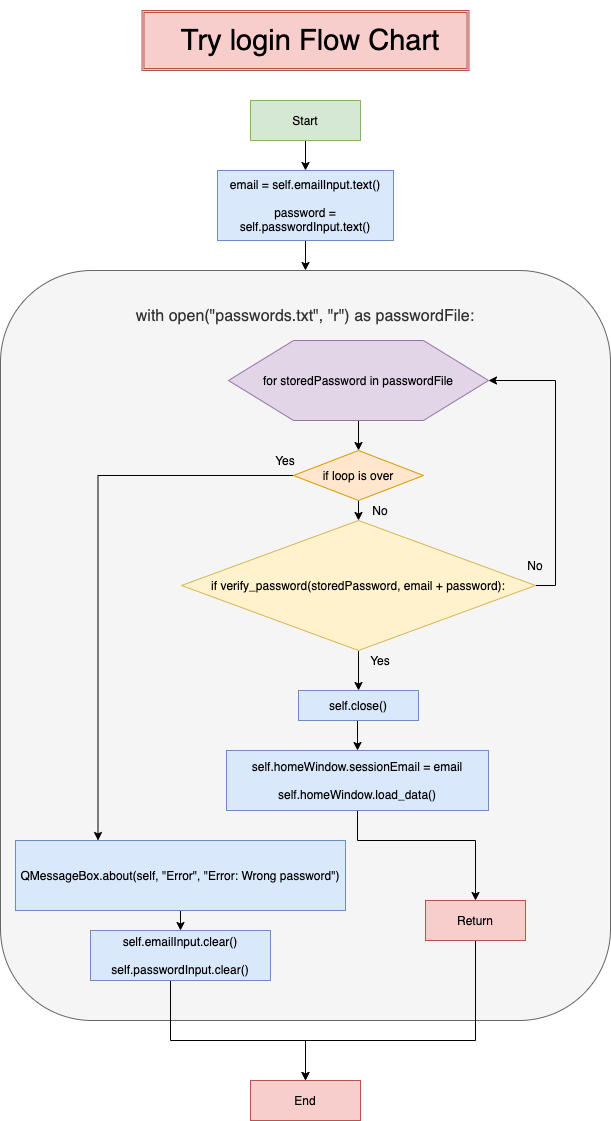

The diagram above was exported from draw.io. Its source (the exported page's mxGraphModel, read from the mxfile embedded in the PNG):
<mxGraphModel dx="1426" dy="722" grid="1" gridSize="10" guides="1" tooltips="1" connect="1" arrows="1" fold="1" page="1" pageScale="1" pageWidth="827" pageHeight="1169" math="0" shadow="0">
  <root>
    <mxCell id="WIyWlLk6GJQsqaUBKTNV-0" />
    <mxCell id="WIyWlLk6GJQsqaUBKTNV-1" parent="WIyWlLk6GJQsqaUBKTNV-0" />
    <mxCell id="G8UmoggBRh0SnbA3jpjh-30" value="" style="shape=ext;double=1;rounded=0;whiteSpace=wrap;html=1;fillColor=#f8cecc;strokeColor=#b85450;" parent="WIyWlLk6GJQsqaUBKTNV-1" vertex="1">
      <mxGeometry x="236.5" y="30" width="327" height="60" as="geometry" />
    </mxCell>
    <mxCell id="G8UmoggBRh0SnbA3jpjh-0" value="&lt;font style=&quot;font-size: 29px&quot;&gt;Try login Flow Chart&lt;/font&gt;" style="text;html=1;strokeColor=none;fillColor=none;align=center;verticalAlign=middle;whiteSpace=wrap;rounded=0;" parent="WIyWlLk6GJQsqaUBKTNV-1" vertex="1">
      <mxGeometry x="227" y="20" width="356" height="80" as="geometry" />
    </mxCell>
    <mxCell id="G8UmoggBRh0SnbA3jpjh-28" style="edgeStyle=orthogonalEdgeStyle;rounded=0;orthogonalLoop=1;jettySize=auto;html=1;exitX=0.5;exitY=1;exitDx=0;exitDy=0;entryX=0.5;entryY=0;entryDx=0;entryDy=0;" parent="WIyWlLk6GJQsqaUBKTNV-1" source="G8UmoggBRh0SnbA3jpjh-1" target="G8UmoggBRh0SnbA3jpjh-2" edge="1">
      <mxGeometry relative="1" as="geometry" />
    </mxCell>
    <mxCell id="G8UmoggBRh0SnbA3jpjh-1" value="Start" style="rounded=0;whiteSpace=wrap;html=1;fillColor=#d5e8d4;strokeColor=#82b366;" parent="WIyWlLk6GJQsqaUBKTNV-1" vertex="1">
      <mxGeometry x="345" y="120" width="110" height="40" as="geometry" />
    </mxCell>
    <mxCell id="G8UmoggBRh0SnbA3jpjh-29" style="edgeStyle=orthogonalEdgeStyle;rounded=0;orthogonalLoop=1;jettySize=auto;html=1;exitX=0.5;exitY=1;exitDx=0;exitDy=0;entryX=0.5;entryY=0;entryDx=0;entryDy=0;" parent="WIyWlLk6GJQsqaUBKTNV-1" source="G8UmoggBRh0SnbA3jpjh-2" target="G8UmoggBRh0SnbA3jpjh-5" edge="1">
      <mxGeometry relative="1" as="geometry" />
    </mxCell>
    <mxCell id="G8UmoggBRh0SnbA3jpjh-2" value="&lt;div&gt;email = self.emailInput.text()&lt;/div&gt;&lt;div&gt;&lt;br&gt;&lt;/div&gt;&lt;div&gt;&lt;span&gt;password = self.passwordInput.text()&lt;/span&gt;&lt;/div&gt;" style="rounded=0;whiteSpace=wrap;html=1;fillColor=#dae8fc;strokeColor=#6c8ebf;" parent="WIyWlLk6GJQsqaUBKTNV-1" vertex="1">
      <mxGeometry x="312" y="190" width="176" height="70" as="geometry" />
    </mxCell>
    <mxCell id="G8UmoggBRh0SnbA3jpjh-5" value="&lt;font style=&quot;font-size: 16px&quot;&gt;with open(&quot;passwords.txt&quot;, &quot;r&quot;) as passwordFile:&lt;/font&gt;&lt;br&gt;&lt;br&gt;&lt;br&gt;&lt;br&gt;&lt;br&gt;&lt;br&gt;&lt;br&gt;&lt;br&gt;&lt;br&gt;&lt;br&gt;&lt;br&gt;&lt;br&gt;&lt;br&gt;&lt;br&gt;&lt;br&gt;&lt;br&gt;&lt;br&gt;&lt;br&gt;&lt;br&gt;&lt;br&gt;&lt;br&gt;&lt;br&gt;&lt;br&gt;&lt;br&gt;&lt;br&gt;&lt;br&gt;&lt;br&gt;&lt;br&gt;&lt;br&gt;&lt;br&gt;&lt;br&gt;&lt;br&gt;&lt;br&gt;&lt;br&gt;&lt;br&gt;&lt;br&gt;&lt;br&gt;&lt;br&gt;&lt;br&gt;&lt;br&gt;&lt;br&gt;&lt;br&gt;&lt;br&gt;&lt;br&gt;&lt;br&gt;&lt;br&gt;&lt;br&gt;&lt;br&gt;" style="rounded=1;whiteSpace=wrap;html=1;align=center;fillColor=#f5f5f5;strokeColor=#666666;fontColor=#333333;" parent="WIyWlLk6GJQsqaUBKTNV-1" vertex="1">
      <mxGeometry x="95" y="290" width="610" height="750" as="geometry" />
    </mxCell>
    <mxCell id="G8UmoggBRh0SnbA3jpjh-13" style="edgeStyle=orthogonalEdgeStyle;rounded=0;orthogonalLoop=1;jettySize=auto;html=1;exitX=0.5;exitY=1;exitDx=0;exitDy=0;entryX=0.5;entryY=0;entryDx=0;entryDy=0;" parent="WIyWlLk6GJQsqaUBKTNV-1" source="G8UmoggBRh0SnbA3jpjh-6" target="G8UmoggBRh0SnbA3jpjh-8" edge="1">
      <mxGeometry relative="1" as="geometry" />
    </mxCell>
    <mxCell id="G8UmoggBRh0SnbA3jpjh-6" value="for storedPassword in passwordFile" style="shape=hexagon;perimeter=hexagonPerimeter2;whiteSpace=wrap;html=1;fillColor=#e1d5e7;strokeColor=#9673a6;" parent="WIyWlLk6GJQsqaUBKTNV-1" vertex="1">
      <mxGeometry x="323" y="360" width="260" height="80" as="geometry" />
    </mxCell>
    <mxCell id="G8UmoggBRh0SnbA3jpjh-17" style="edgeStyle=orthogonalEdgeStyle;rounded=0;orthogonalLoop=1;jettySize=auto;html=1;exitX=0.5;exitY=1;exitDx=0;exitDy=0;entryX=0.5;entryY=0;entryDx=0;entryDy=0;" parent="WIyWlLk6GJQsqaUBKTNV-1" source="G8UmoggBRh0SnbA3jpjh-8" target="G8UmoggBRh0SnbA3jpjh-9" edge="1">
      <mxGeometry relative="1" as="geometry" />
    </mxCell>
    <mxCell id="G8UmoggBRh0SnbA3jpjh-21" style="edgeStyle=orthogonalEdgeStyle;rounded=0;orthogonalLoop=1;jettySize=auto;html=1;exitX=0;exitY=0.5;exitDx=0;exitDy=0;entryX=0.25;entryY=0;entryDx=0;entryDy=0;" parent="WIyWlLk6GJQsqaUBKTNV-1" source="G8UmoggBRh0SnbA3jpjh-8" target="G8UmoggBRh0SnbA3jpjh-16" edge="1">
      <mxGeometry relative="1" as="geometry" />
    </mxCell>
    <mxCell id="G8UmoggBRh0SnbA3jpjh-8" value="if loop is over" style="rhombus;whiteSpace=wrap;html=1;fillColor=#ffe6cc;strokeColor=#d79b00;" parent="WIyWlLk6GJQsqaUBKTNV-1" vertex="1">
      <mxGeometry x="388" y="470" width="130" height="50" as="geometry" />
    </mxCell>
    <mxCell id="G8UmoggBRh0SnbA3jpjh-18" style="edgeStyle=orthogonalEdgeStyle;rounded=0;orthogonalLoop=1;jettySize=auto;html=1;exitX=0.5;exitY=1;exitDx=0;exitDy=0;entryX=0.5;entryY=0;entryDx=0;entryDy=0;" parent="WIyWlLk6GJQsqaUBKTNV-1" source="G8UmoggBRh0SnbA3jpjh-9" target="G8UmoggBRh0SnbA3jpjh-10" edge="1">
      <mxGeometry relative="1" as="geometry" />
    </mxCell>
    <mxCell id="G8UmoggBRh0SnbA3jpjh-27" style="edgeStyle=orthogonalEdgeStyle;rounded=0;orthogonalLoop=1;jettySize=auto;html=1;exitX=1;exitY=0.5;exitDx=0;exitDy=0;entryX=1;entryY=0.5;entryDx=0;entryDy=0;" parent="WIyWlLk6GJQsqaUBKTNV-1" source="G8UmoggBRh0SnbA3jpjh-9" target="G8UmoggBRh0SnbA3jpjh-6" edge="1">
      <mxGeometry relative="1" as="geometry" />
    </mxCell>
    <mxCell id="G8UmoggBRh0SnbA3jpjh-9" value="if verify_password(storedPassword, email + password):" style="rhombus;whiteSpace=wrap;html=1;fillColor=#fff2cc;strokeColor=#d6b656;" parent="WIyWlLk6GJQsqaUBKTNV-1" vertex="1">
      <mxGeometry x="276" y="540" width="354" height="130" as="geometry" />
    </mxCell>
    <mxCell id="G8UmoggBRh0SnbA3jpjh-19" style="edgeStyle=orthogonalEdgeStyle;rounded=0;orthogonalLoop=1;jettySize=auto;html=1;exitX=0.5;exitY=1;exitDx=0;exitDy=0;entryX=0.5;entryY=0;entryDx=0;entryDy=0;" parent="WIyWlLk6GJQsqaUBKTNV-1" source="G8UmoggBRh0SnbA3jpjh-10" target="G8UmoggBRh0SnbA3jpjh-11" edge="1">
      <mxGeometry relative="1" as="geometry" />
    </mxCell>
    <mxCell id="G8UmoggBRh0SnbA3jpjh-10" value="self.close()" style="rounded=0;whiteSpace=wrap;html=1;fillColor=#dae8fc;strokeColor=#6c8ebf;" parent="WIyWlLk6GJQsqaUBKTNV-1" vertex="1">
      <mxGeometry x="393" y="710" width="120" height="30" as="geometry" />
    </mxCell>
    <mxCell id="G8UmoggBRh0SnbA3jpjh-20" style="edgeStyle=orthogonalEdgeStyle;rounded=0;orthogonalLoop=1;jettySize=auto;html=1;exitX=0.5;exitY=1;exitDx=0;exitDy=0;entryX=0.5;entryY=0;entryDx=0;entryDy=0;" parent="WIyWlLk6GJQsqaUBKTNV-1" source="G8UmoggBRh0SnbA3jpjh-11" target="G8UmoggBRh0SnbA3jpjh-12" edge="1">
      <mxGeometry relative="1" as="geometry">
        <Array as="points">
          <mxPoint x="452" y="860" />
          <mxPoint x="570" y="860" />
        </Array>
      </mxGeometry>
    </mxCell>
    <mxCell id="G8UmoggBRh0SnbA3jpjh-11" value="&lt;div&gt;self.homeWindow.sessionEmail = email&lt;/div&gt;&lt;div&gt;&lt;br&gt;&lt;/div&gt;&lt;div&gt;self.homeWindow.load_data()&lt;/div&gt;" style="rounded=0;whiteSpace=wrap;html=1;fillColor=#dae8fc;strokeColor=#6c8ebf;" parent="WIyWlLk6GJQsqaUBKTNV-1" vertex="1">
      <mxGeometry x="321" y="770" width="262" height="60" as="geometry" />
    </mxCell>
    <mxCell id="G8UmoggBRh0SnbA3jpjh-25" style="edgeStyle=orthogonalEdgeStyle;rounded=0;orthogonalLoop=1;jettySize=auto;html=1;exitX=0.5;exitY=1;exitDx=0;exitDy=0;entryX=0.5;entryY=0;entryDx=0;entryDy=0;" parent="WIyWlLk6GJQsqaUBKTNV-1" source="G8UmoggBRh0SnbA3jpjh-12" target="G8UmoggBRh0SnbA3jpjh-24" edge="1">
      <mxGeometry relative="1" as="geometry">
        <Array as="points">
          <mxPoint x="570" y="1060" />
          <mxPoint x="400" y="1060" />
        </Array>
      </mxGeometry>
    </mxCell>
    <mxCell id="G8UmoggBRh0SnbA3jpjh-12" value="Return" style="rounded=0;whiteSpace=wrap;html=1;fillColor=#f8cecc;strokeColor=#b85450;" parent="WIyWlLk6GJQsqaUBKTNV-1" vertex="1">
      <mxGeometry x="520" y="920" width="100" height="40" as="geometry" />
    </mxCell>
    <mxCell id="G8UmoggBRh0SnbA3jpjh-23" style="edgeStyle=orthogonalEdgeStyle;rounded=0;orthogonalLoop=1;jettySize=auto;html=1;exitX=0.5;exitY=1;exitDx=0;exitDy=0;entryX=0.5;entryY=0;entryDx=0;entryDy=0;" parent="WIyWlLk6GJQsqaUBKTNV-1" source="G8UmoggBRh0SnbA3jpjh-16" target="G8UmoggBRh0SnbA3jpjh-22" edge="1">
      <mxGeometry relative="1" as="geometry" />
    </mxCell>
    <mxCell id="G8UmoggBRh0SnbA3jpjh-16" value="QMessageBox.about(self, &quot;Error&quot;, &quot;Error: Wrong password&quot;)" style="rounded=0;whiteSpace=wrap;html=1;fillColor=#dae8fc;strokeColor=#6c8ebf;" parent="WIyWlLk6GJQsqaUBKTNV-1" vertex="1">
      <mxGeometry x="110" y="860" width="330" height="70" as="geometry" />
    </mxCell>
    <mxCell id="G8UmoggBRh0SnbA3jpjh-26" style="edgeStyle=orthogonalEdgeStyle;rounded=0;orthogonalLoop=1;jettySize=auto;html=1;exitX=0.5;exitY=1;exitDx=0;exitDy=0;" parent="WIyWlLk6GJQsqaUBKTNV-1" source="G8UmoggBRh0SnbA3jpjh-22" edge="1">
      <mxGeometry relative="1" as="geometry">
        <mxPoint x="400" y="1100" as="targetPoint" />
        <Array as="points">
          <mxPoint x="265" y="1060" />
          <mxPoint x="400" y="1060" />
        </Array>
      </mxGeometry>
    </mxCell>
    <mxCell id="G8UmoggBRh0SnbA3jpjh-22" value="&lt;div&gt;self.emailInput.clear()&lt;/div&gt;&lt;div&gt;&lt;br&gt;&lt;/div&gt;&lt;div&gt;&lt;span&gt;self.passwordInput.clear()&lt;/span&gt;&lt;/div&gt;" style="rounded=0;whiteSpace=wrap;html=1;fillColor=#dae8fc;strokeColor=#6c8ebf;" parent="WIyWlLk6GJQsqaUBKTNV-1" vertex="1">
      <mxGeometry x="185" y="950" width="180" height="50" as="geometry" />
    </mxCell>
    <mxCell id="G8UmoggBRh0SnbA3jpjh-24" value="End" style="rounded=0;whiteSpace=wrap;html=1;fillColor=#f8cecc;strokeColor=#b85450;" parent="WIyWlLk6GJQsqaUBKTNV-1" vertex="1">
      <mxGeometry x="345" y="1100" width="110" height="40" as="geometry" />
    </mxCell>
    <mxCell id="VqjwxUUR8GTbZlZMzLsY-0" value="Yes" style="text;html=1;strokeColor=none;fillColor=none;align=center;verticalAlign=middle;whiteSpace=wrap;rounded=0;" vertex="1" parent="WIyWlLk6GJQsqaUBKTNV-1">
      <mxGeometry x="360" y="470" width="40" height="20" as="geometry" />
    </mxCell>
    <mxCell id="VqjwxUUR8GTbZlZMzLsY-1" value="Yes" style="text;html=1;strokeColor=none;fillColor=none;align=center;verticalAlign=middle;whiteSpace=wrap;rounded=0;" vertex="1" parent="WIyWlLk6GJQsqaUBKTNV-1">
      <mxGeometry x="455" y="670" width="40" height="20" as="geometry" />
    </mxCell>
    <mxCell id="VqjwxUUR8GTbZlZMzLsY-2" value="No" style="text;html=1;strokeColor=none;fillColor=none;align=center;verticalAlign=middle;whiteSpace=wrap;rounded=0;" vertex="1" parent="WIyWlLk6GJQsqaUBKTNV-1">
      <mxGeometry x="455" y="520" width="40" height="20" as="geometry" />
    </mxCell>
    <mxCell id="VqjwxUUR8GTbZlZMzLsY-3" value="No" style="text;html=1;strokeColor=none;fillColor=none;align=center;verticalAlign=middle;whiteSpace=wrap;rounded=0;" vertex="1" parent="WIyWlLk6GJQsqaUBKTNV-1">
      <mxGeometry x="610" y="575" width="40" height="20" as="geometry" />
    </mxCell>
  </root>
</mxGraphModel>